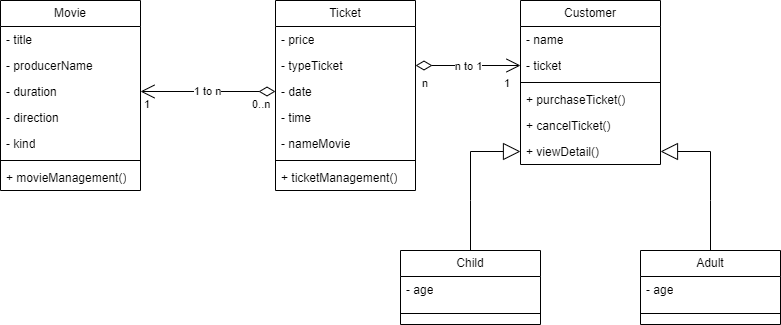

The diagram above was exported from draw.io. Its source (the exported page's mxGraphModel, read from the mxfile embedded in the PNG):
<mxGraphModel dx="1114" dy="610" grid="1" gridSize="10" guides="1" tooltips="1" connect="1" arrows="1" fold="1" page="1" pageScale="1" pageWidth="850" pageHeight="1100" math="0" shadow="0">
  <root>
    <mxCell id="0" />
    <mxCell id="1" parent="0" />
    <mxCell id="VWdlXgQ7sL86PVumWwxe-1" value="Movie" style="swimlane;fontStyle=0;childLayout=stackLayout;horizontal=1;startSize=26;fillColor=none;horizontalStack=0;resizeParent=1;resizeParentMax=0;resizeLast=0;collapsible=1;marginBottom=0;whiteSpace=wrap;html=1;" vertex="1" parent="1">
      <mxGeometry x="80" y="160" width="140" height="190" as="geometry" />
    </mxCell>
    <mxCell id="VWdlXgQ7sL86PVumWwxe-2" value="- title" style="text;strokeColor=none;fillColor=none;align=left;verticalAlign=top;spacingLeft=4;spacingRight=4;overflow=hidden;rotatable=0;points=[[0,0.5],[1,0.5]];portConstraint=eastwest;whiteSpace=wrap;html=1;" vertex="1" parent="VWdlXgQ7sL86PVumWwxe-1">
      <mxGeometry y="26" width="140" height="26" as="geometry" />
    </mxCell>
    <mxCell id="VWdlXgQ7sL86PVumWwxe-3" value="- producerName" style="text;strokeColor=none;fillColor=none;align=left;verticalAlign=top;spacingLeft=4;spacingRight=4;overflow=hidden;rotatable=0;points=[[0,0.5],[1,0.5]];portConstraint=eastwest;whiteSpace=wrap;html=1;" vertex="1" parent="VWdlXgQ7sL86PVumWwxe-1">
      <mxGeometry y="52" width="140" height="26" as="geometry" />
    </mxCell>
    <mxCell id="VWdlXgQ7sL86PVumWwxe-4" value="- duration" style="text;strokeColor=none;fillColor=none;align=left;verticalAlign=top;spacingLeft=4;spacingRight=4;overflow=hidden;rotatable=0;points=[[0,0.5],[1,0.5]];portConstraint=eastwest;whiteSpace=wrap;html=1;" vertex="1" parent="VWdlXgQ7sL86PVumWwxe-1">
      <mxGeometry y="78" width="140" height="26" as="geometry" />
    </mxCell>
    <mxCell id="VWdlXgQ7sL86PVumWwxe-5" value="- direction" style="text;strokeColor=none;fillColor=none;align=left;verticalAlign=top;spacingLeft=4;spacingRight=4;overflow=hidden;rotatable=0;points=[[0,0.5],[1,0.5]];portConstraint=eastwest;whiteSpace=wrap;html=1;" vertex="1" parent="VWdlXgQ7sL86PVumWwxe-1">
      <mxGeometry y="104" width="140" height="26" as="geometry" />
    </mxCell>
    <mxCell id="VWdlXgQ7sL86PVumWwxe-6" value="- kind" style="text;strokeColor=none;fillColor=none;align=left;verticalAlign=top;spacingLeft=4;spacingRight=4;overflow=hidden;rotatable=0;points=[[0,0.5],[1,0.5]];portConstraint=eastwest;whiteSpace=wrap;html=1;" vertex="1" parent="VWdlXgQ7sL86PVumWwxe-1">
      <mxGeometry y="130" width="140" height="26" as="geometry" />
    </mxCell>
    <mxCell id="VWdlXgQ7sL86PVumWwxe-8" value="" style="line;strokeWidth=1;fillColor=none;align=left;verticalAlign=middle;spacingTop=-1;spacingLeft=3;spacingRight=3;rotatable=0;labelPosition=right;points=[];portConstraint=eastwest;strokeColor=inherit;" vertex="1" parent="VWdlXgQ7sL86PVumWwxe-1">
      <mxGeometry y="156" width="140" height="8" as="geometry" />
    </mxCell>
    <mxCell id="VWdlXgQ7sL86PVumWwxe-7" value="+ movieManagement()" style="text;strokeColor=none;fillColor=none;align=left;verticalAlign=top;spacingLeft=4;spacingRight=4;overflow=hidden;rotatable=0;points=[[0,0.5],[1,0.5]];portConstraint=eastwest;whiteSpace=wrap;html=1;" vertex="1" parent="VWdlXgQ7sL86PVumWwxe-1">
      <mxGeometry y="164" width="140" height="26" as="geometry" />
    </mxCell>
    <mxCell id="VWdlXgQ7sL86PVumWwxe-20" value="Ticket" style="swimlane;fontStyle=0;childLayout=stackLayout;horizontal=1;startSize=26;fillColor=none;horizontalStack=0;resizeParent=1;resizeParentMax=0;resizeLast=0;collapsible=1;marginBottom=0;whiteSpace=wrap;html=1;" vertex="1" parent="1">
      <mxGeometry x="355" y="160" width="140" height="190" as="geometry" />
    </mxCell>
    <mxCell id="VWdlXgQ7sL86PVumWwxe-21" value="- price" style="text;strokeColor=none;fillColor=none;align=left;verticalAlign=top;spacingLeft=4;spacingRight=4;overflow=hidden;rotatable=0;points=[[0,0.5],[1,0.5]];portConstraint=eastwest;whiteSpace=wrap;html=1;" vertex="1" parent="VWdlXgQ7sL86PVumWwxe-20">
      <mxGeometry y="26" width="140" height="26" as="geometry" />
    </mxCell>
    <mxCell id="VWdlXgQ7sL86PVumWwxe-22" value="- typeTicket" style="text;strokeColor=none;fillColor=none;align=left;verticalAlign=top;spacingLeft=4;spacingRight=4;overflow=hidden;rotatable=0;points=[[0,0.5],[1,0.5]];portConstraint=eastwest;whiteSpace=wrap;html=1;" vertex="1" parent="VWdlXgQ7sL86PVumWwxe-20">
      <mxGeometry y="52" width="140" height="26" as="geometry" />
    </mxCell>
    <mxCell id="VWdlXgQ7sL86PVumWwxe-23" value="- date" style="text;strokeColor=none;fillColor=none;align=left;verticalAlign=top;spacingLeft=4;spacingRight=4;overflow=hidden;rotatable=0;points=[[0,0.5],[1,0.5]];portConstraint=eastwest;whiteSpace=wrap;html=1;" vertex="1" parent="VWdlXgQ7sL86PVumWwxe-20">
      <mxGeometry y="78" width="140" height="26" as="geometry" />
    </mxCell>
    <mxCell id="VWdlXgQ7sL86PVumWwxe-24" value="- time" style="text;strokeColor=none;fillColor=none;align=left;verticalAlign=top;spacingLeft=4;spacingRight=4;overflow=hidden;rotatable=0;points=[[0,0.5],[1,0.5]];portConstraint=eastwest;whiteSpace=wrap;html=1;" vertex="1" parent="VWdlXgQ7sL86PVumWwxe-20">
      <mxGeometry y="104" width="140" height="26" as="geometry" />
    </mxCell>
    <mxCell id="VWdlXgQ7sL86PVumWwxe-25" value="- nameMovie" style="text;strokeColor=none;fillColor=none;align=left;verticalAlign=top;spacingLeft=4;spacingRight=4;overflow=hidden;rotatable=0;points=[[0,0.5],[1,0.5]];portConstraint=eastwest;whiteSpace=wrap;html=1;" vertex="1" parent="VWdlXgQ7sL86PVumWwxe-20">
      <mxGeometry y="130" width="140" height="26" as="geometry" />
    </mxCell>
    <mxCell id="VWdlXgQ7sL86PVumWwxe-26" value="" style="line;strokeWidth=1;fillColor=none;align=left;verticalAlign=middle;spacingTop=-1;spacingLeft=3;spacingRight=3;rotatable=0;labelPosition=right;points=[];portConstraint=eastwest;strokeColor=inherit;" vertex="1" parent="VWdlXgQ7sL86PVumWwxe-20">
      <mxGeometry y="156" width="140" height="8" as="geometry" />
    </mxCell>
    <mxCell id="VWdlXgQ7sL86PVumWwxe-27" value="+ ticketManagement()" style="text;strokeColor=none;fillColor=none;align=left;verticalAlign=top;spacingLeft=4;spacingRight=4;overflow=hidden;rotatable=0;points=[[0,0.5],[1,0.5]];portConstraint=eastwest;whiteSpace=wrap;html=1;" vertex="1" parent="VWdlXgQ7sL86PVumWwxe-20">
      <mxGeometry y="164" width="140" height="26" as="geometry" />
    </mxCell>
    <mxCell id="VWdlXgQ7sL86PVumWwxe-28" value="Customer" style="swimlane;fontStyle=0;childLayout=stackLayout;horizontal=1;startSize=26;fillColor=none;horizontalStack=0;resizeParent=1;resizeParentMax=0;resizeLast=0;collapsible=1;marginBottom=0;whiteSpace=wrap;html=1;" vertex="1" parent="1">
      <mxGeometry x="600" y="160" width="140" height="164" as="geometry" />
    </mxCell>
    <mxCell id="VWdlXgQ7sL86PVumWwxe-29" value="- name" style="text;strokeColor=none;fillColor=none;align=left;verticalAlign=top;spacingLeft=4;spacingRight=4;overflow=hidden;rotatable=0;points=[[0,0.5],[1,0.5]];portConstraint=eastwest;whiteSpace=wrap;html=1;" vertex="1" parent="VWdlXgQ7sL86PVumWwxe-28">
      <mxGeometry y="26" width="140" height="26" as="geometry" />
    </mxCell>
    <mxCell id="VWdlXgQ7sL86PVumWwxe-31" value="- ticket" style="text;strokeColor=none;fillColor=none;align=left;verticalAlign=top;spacingLeft=4;spacingRight=4;overflow=hidden;rotatable=0;points=[[0,0.5],[1,0.5]];portConstraint=eastwest;whiteSpace=wrap;html=1;" vertex="1" parent="VWdlXgQ7sL86PVumWwxe-28">
      <mxGeometry y="52" width="140" height="26" as="geometry" />
    </mxCell>
    <mxCell id="VWdlXgQ7sL86PVumWwxe-34" value="" style="line;strokeWidth=1;fillColor=none;align=left;verticalAlign=middle;spacingTop=-1;spacingLeft=3;spacingRight=3;rotatable=0;labelPosition=right;points=[];portConstraint=eastwest;strokeColor=inherit;" vertex="1" parent="VWdlXgQ7sL86PVumWwxe-28">
      <mxGeometry y="78" width="140" height="8" as="geometry" />
    </mxCell>
    <mxCell id="VWdlXgQ7sL86PVumWwxe-35" value="+ purchaseTicket()" style="text;strokeColor=none;fillColor=none;align=left;verticalAlign=top;spacingLeft=4;spacingRight=4;overflow=hidden;rotatable=0;points=[[0,0.5],[1,0.5]];portConstraint=eastwest;whiteSpace=wrap;html=1;" vertex="1" parent="VWdlXgQ7sL86PVumWwxe-28">
      <mxGeometry y="86" width="140" height="26" as="geometry" />
    </mxCell>
    <mxCell id="VWdlXgQ7sL86PVumWwxe-36" value="+ cancelTicket()" style="text;strokeColor=none;fillColor=none;align=left;verticalAlign=top;spacingLeft=4;spacingRight=4;overflow=hidden;rotatable=0;points=[[0,0.5],[1,0.5]];portConstraint=eastwest;whiteSpace=wrap;html=1;" vertex="1" parent="VWdlXgQ7sL86PVumWwxe-28">
      <mxGeometry y="112" width="140" height="26" as="geometry" />
    </mxCell>
    <mxCell id="VWdlXgQ7sL86PVumWwxe-37" value="+ viewDetail()" style="text;strokeColor=none;fillColor=none;align=left;verticalAlign=top;spacingLeft=4;spacingRight=4;overflow=hidden;rotatable=0;points=[[0,0.5],[1,0.5]];portConstraint=eastwest;whiteSpace=wrap;html=1;" vertex="1" parent="VWdlXgQ7sL86PVumWwxe-28">
      <mxGeometry y="138" width="140" height="26" as="geometry" />
    </mxCell>
    <mxCell id="VWdlXgQ7sL86PVumWwxe-42" value="1 to n" style="endArrow=open;html=1;endSize=12;startArrow=diamondThin;startSize=14;startFill=0;edgeStyle=orthogonalEdgeStyle;rounded=0;entryX=1;entryY=0.5;entryDx=0;entryDy=0;exitX=0;exitY=0.5;exitDx=0;exitDy=0;" edge="1" parent="1" source="VWdlXgQ7sL86PVumWwxe-23" target="VWdlXgQ7sL86PVumWwxe-4">
      <mxGeometry x="0.0074" relative="1" as="geometry">
        <mxPoint x="330" y="250" as="sourcePoint" />
        <mxPoint x="500" y="220" as="targetPoint" />
        <mxPoint as="offset" />
      </mxGeometry>
    </mxCell>
    <mxCell id="VWdlXgQ7sL86PVumWwxe-43" value="0..n" style="edgeLabel;resizable=0;html=1;align=left;verticalAlign=top;" connectable="0" vertex="1" parent="VWdlXgQ7sL86PVumWwxe-42">
      <mxGeometry x="-1" relative="1" as="geometry">
        <mxPoint x="-25" as="offset" />
      </mxGeometry>
    </mxCell>
    <mxCell id="VWdlXgQ7sL86PVumWwxe-44" value="1" style="edgeLabel;resizable=0;html=1;align=right;verticalAlign=top;" connectable="0" vertex="1" parent="VWdlXgQ7sL86PVumWwxe-42">
      <mxGeometry x="1" relative="1" as="geometry">
        <mxPoint x="10" as="offset" />
      </mxGeometry>
    </mxCell>
    <mxCell id="VWdlXgQ7sL86PVumWwxe-47" value="n to 1" style="endArrow=open;html=1;endSize=12;startArrow=diamondThin;startSize=14;startFill=0;edgeStyle=orthogonalEdgeStyle;rounded=0;entryX=0;entryY=0.5;entryDx=0;entryDy=0;exitX=1;exitY=0.5;exitDx=0;exitDy=0;" edge="1" parent="1" source="VWdlXgQ7sL86PVumWwxe-22">
      <mxGeometry x="0.0074" relative="1" as="geometry">
        <mxPoint x="550" y="300" as="sourcePoint" />
        <mxPoint x="600" y="225" as="targetPoint" />
        <mxPoint as="offset" />
      </mxGeometry>
    </mxCell>
    <mxCell id="VWdlXgQ7sL86PVumWwxe-48" value="n" style="edgeLabel;resizable=0;html=1;align=left;verticalAlign=top;" connectable="0" vertex="1" parent="VWdlXgQ7sL86PVumWwxe-47">
      <mxGeometry x="-1" relative="1" as="geometry">
        <mxPoint x="5" y="5" as="offset" />
      </mxGeometry>
    </mxCell>
    <mxCell id="VWdlXgQ7sL86PVumWwxe-49" value="1" style="edgeLabel;resizable=0;html=1;align=right;verticalAlign=top;" connectable="0" vertex="1" parent="VWdlXgQ7sL86PVumWwxe-47">
      <mxGeometry x="1" relative="1" as="geometry">
        <mxPoint x="-10" y="5" as="offset" />
      </mxGeometry>
    </mxCell>
    <mxCell id="VWdlXgQ7sL86PVumWwxe-53" value="Child" style="swimlane;fontStyle=0;childLayout=stackLayout;horizontal=1;startSize=26;fillColor=none;horizontalStack=0;resizeParent=1;resizeParentMax=0;resizeLast=0;collapsible=1;marginBottom=0;whiteSpace=wrap;html=1;" vertex="1" parent="1">
      <mxGeometry x="480" y="410" width="140" height="74" as="geometry" />
    </mxCell>
    <mxCell id="VWdlXgQ7sL86PVumWwxe-54" value="- age" style="text;strokeColor=none;fillColor=none;align=left;verticalAlign=top;spacingLeft=4;spacingRight=4;overflow=hidden;rotatable=0;points=[[0,0.5],[1,0.5]];portConstraint=eastwest;whiteSpace=wrap;html=1;" vertex="1" parent="VWdlXgQ7sL86PVumWwxe-53">
      <mxGeometry y="26" width="140" height="26" as="geometry" />
    </mxCell>
    <mxCell id="VWdlXgQ7sL86PVumWwxe-57" value="" style="line;strokeWidth=1;fillColor=none;align=left;verticalAlign=middle;spacingTop=-1;spacingLeft=3;spacingRight=3;rotatable=0;labelPosition=right;points=[];portConstraint=eastwest;strokeColor=inherit;" vertex="1" parent="VWdlXgQ7sL86PVumWwxe-53">
      <mxGeometry y="52" width="140" height="22" as="geometry" />
    </mxCell>
    <mxCell id="VWdlXgQ7sL86PVumWwxe-58" value="Adult" style="swimlane;fontStyle=0;childLayout=stackLayout;horizontal=1;startSize=26;fillColor=none;horizontalStack=0;resizeParent=1;resizeParentMax=0;resizeLast=0;collapsible=1;marginBottom=0;whiteSpace=wrap;html=1;" vertex="1" parent="1">
      <mxGeometry x="720" y="410" width="140" height="74" as="geometry" />
    </mxCell>
    <mxCell id="VWdlXgQ7sL86PVumWwxe-59" value="- age" style="text;strokeColor=none;fillColor=none;align=left;verticalAlign=top;spacingLeft=4;spacingRight=4;overflow=hidden;rotatable=0;points=[[0,0.5],[1,0.5]];portConstraint=eastwest;whiteSpace=wrap;html=1;" vertex="1" parent="VWdlXgQ7sL86PVumWwxe-58">
      <mxGeometry y="26" width="140" height="26" as="geometry" />
    </mxCell>
    <mxCell id="VWdlXgQ7sL86PVumWwxe-60" value="" style="line;strokeWidth=1;fillColor=none;align=left;verticalAlign=middle;spacingTop=-1;spacingLeft=3;spacingRight=3;rotatable=0;labelPosition=right;points=[];portConstraint=eastwest;strokeColor=inherit;" vertex="1" parent="VWdlXgQ7sL86PVumWwxe-58">
      <mxGeometry y="52" width="140" height="22" as="geometry" />
    </mxCell>
    <mxCell id="VWdlXgQ7sL86PVumWwxe-65" value="" style="endArrow=block;html=1;rounded=0;endFill=0;exitX=0.5;exitY=0;exitDx=0;exitDy=0;entryX=0;entryY=0.5;entryDx=0;entryDy=0;strokeWidth=1;endSize=15;" edge="1" parent="1" source="VWdlXgQ7sL86PVumWwxe-53" target="VWdlXgQ7sL86PVumWwxe-37">
      <mxGeometry width="50" height="50" relative="1" as="geometry">
        <mxPoint x="530" y="410" as="sourcePoint" />
        <mxPoint x="550" y="310" as="targetPoint" />
        <Array as="points">
          <mxPoint x="550" y="360" />
          <mxPoint x="550" y="311" />
        </Array>
      </mxGeometry>
    </mxCell>
    <mxCell id="VWdlXgQ7sL86PVumWwxe-66" value="" style="endArrow=block;html=1;rounded=0;endFill=0;exitX=0.5;exitY=0;exitDx=0;exitDy=0;entryX=1;entryY=0.5;entryDx=0;entryDy=0;strokeWidth=1;endSize=15;" edge="1" parent="1" source="VWdlXgQ7sL86PVumWwxe-58" target="VWdlXgQ7sL86PVumWwxe-37">
      <mxGeometry width="50" height="50" relative="1" as="geometry">
        <mxPoint x="560" y="420" as="sourcePoint" />
        <mxPoint x="610" y="321" as="targetPoint" />
        <Array as="points">
          <mxPoint x="790" y="360" />
          <mxPoint x="790" y="311" />
        </Array>
      </mxGeometry>
    </mxCell>
  </root>
</mxGraphModel>